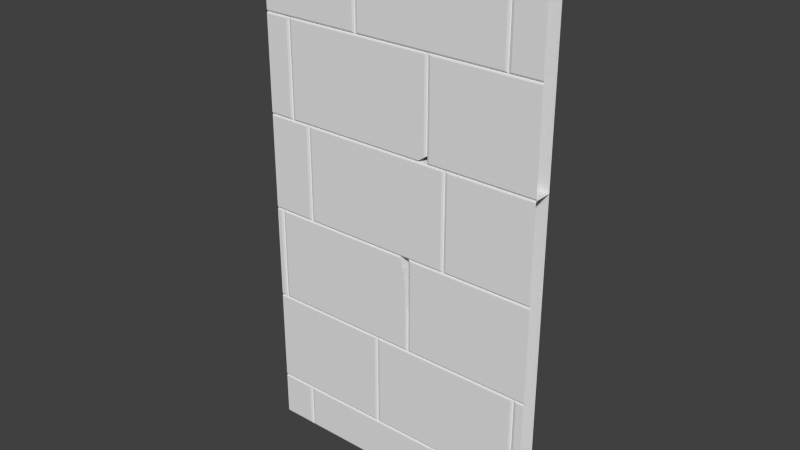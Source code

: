 # Source: Mauer_St_ck_1.7.blend  (saved by Blender 2.70.0; exported with 4.5.12 LTS)
import bpy
from mathutils import Matrix  # noqa: F401  (used for matrix-valued properties, if any)

bpy.ops.wm.read_factory_settings(use_empty=True)
scene = bpy.context.scene
scene.name = 'Scene'

# ---- collections
col_collection_1 = bpy.data.collections.new('Collection 1'); scene.collection.children.link(col_collection_1)

# ---- world
world_world = bpy.data.worlds.new('World'); scene.world = world_world
world_world.color = (0.05088, 0.05088, 0.05088)
world_world.use_sun_shadow = False
world_world.sun_shadow_jitter_overblur = 0.0
world_world.cycles.sampling_method = 'MANUAL'
world_world.cycles.sample_map_resolution = 256

# ---- meshes
me_cube_002 = bpy.data.meshes.new('Cube.002')
me_cube_002.from_pydata([(0.04235, -0.2261, -0.3497), (0.05942, -0.3433, 0.1337), (0.01998, -0.08653, 0.09652), (0.02183, -0.09885, 0.1214), (0.137, -1.201, -0.1658), (0.1247, -1.07, 0.1214), (0.09983, -2.049, 0.1337), (-1.826, -0.1237, 0.1337), (-1.826, -2.049, 0.1337), (-1.851, -2.074, 0.1214), (0.1247, -2.074, 0.1214), (-1.851, -0.09885, 0.1214), (-1.863, -2.087, 0.09652), (0.137, -2.087, 0.09652), (-1.863, -0.08653, 0.09652), (0.02562, -0.1237, 0.1337), (0.09983, -0.7936, 0.1337), (0.137, -1.207, 0.09652), (0.137, -1.201, -0.3497), (0.02027, -0.08653, -0.04782), (0.02008, -0.08653, -0.3497), (0.06027, -0.3425, -0.3497), (0.1047, -0.8378, -0.3497), (1.8, 1.913, 0.09652), (1.8, 1.926, 0.1214), (1.8, 1.951, 0.1337), (1.8, 3.913, 0.09652), (1.8, 3.901, 0.1214), (1.8, 3.876, 0.1337), (1.8, 1.913, -0.3497), (-1.65, 3.876, 0.1337), (-1.625, 3.901, 0.1214), (-1.65, 1.951, 0.1337), (-1.625, 1.926, 0.1214), (-1.613, 1.913, 0.09652), (-1.613, 3.913, 0.09652), (0.3872, 3.913, 0.09652), (0.3872, 1.913, 0.09652), (0.3872, 1.913, -0.3497), (0.4244, 1.951, 0.1337), (0.3995, 1.926, 0.1214), (0.4244, 3.876, 0.1337), (0.3995, 3.901, 0.1214), (-1.958, 3.876, 0.1337), (-1.957, 3.901, 0.1214), (-1.957, 3.913, 0.09652), (-1.958, 1.951, 0.1337), (-1.957, 1.926, 0.1214), (-1.957, 1.913, 0.09652), (0.2529, 1.913, -0.35), (0.3873, 2.064, -0.35), (0.3873, 2.064, 0.09435), (0.3749, 2.051, 0.1192), (0.3501, 2.023, 0.1315), (0.2854, 1.95, 0.1315), (0.2633, 1.925, 0.1192), (0.2523, 1.913, 0.09435), (0.3501, 3.876, 0.1315), (-1.576, 3.876, 0.1315), (-1.576, 1.95, 0.1315), (0.3749, 3.901, 0.1192), (-1.6, 3.901, 0.1192), (-1.6, 1.925, 0.1192), (0.3873, 3.913, 0.09435), (-1.613, 3.913, 0.09435), (-1.613, 1.913, 0.09435), (-1.956, -5.055, -0.3552), (1.794, -5.055, -0.3552), (-1.956, 5.913, -0.3552), (1.794, 5.913, -0.3552), (-1.529, -4.124, 0.1337), (-1.504, -4.099, 0.1214), (-1.529, -5.017, 0.1337), (-1.504, -5.041, 0.1214), (-1.492, -5.054, 0.09652), (-1.455, -5.017, 0.1337), (-1.48, -5.041, 0.1214), (-1.492, -4.087, 0.09652), (-1.455, -4.124, 0.1337), (-1.48, -4.099, 0.1214), (0.471, -4.124, 0.1337), (0.4958, -4.099, 0.1214), (0.471, -5.017, 0.1337), (0.4958, -5.041, 0.1214), (1.794, -4.087, 0.09652), (1.794, -4.074, 0.1214), (0.5081, -5.054, 0.09652), (0.5453, -5.017, 0.1337), (0.5205, -5.041, 0.1214), (0.5081, -4.087, 0.09652), (0.5453, -4.124, 0.1337), (0.5205, -4.099, 0.1214), (1.793, -4.049, 0.1337), (1.794, -2.087, 0.09652), (1.794, -2.099, 0.1214), (1.793, -2.124, 0.1337), (-0.3797, -2.124, 0.1337), (-0.3549, -2.099, 0.1214), (-0.3797, -4.049, 0.1337), (-0.3549, -4.074, 0.1214), (-0.3426, -4.087, 0.09652), (-0.3054, -4.049, 0.1337), (-0.3303, -4.074, 0.1214), (-0.3426, -2.087, 0.09652), (-0.3054, -2.124, 0.1337), (-0.3303, -2.099, 0.1214), (1.657, -2.087, 0.09652), (1.62, -2.124, 0.1337), (1.645, -2.099, 0.1214), (1.657, -4.087, 0.09652), (1.62, -4.049, 0.1337), (1.645, -4.074, 0.1214), (1.801, -2.087, 0.09652), (1.801, -2.074, 0.1214), (1.695, -4.049, 0.1337), (1.67, -4.074, 0.1214), (1.695, -2.124, 0.1337), (1.67, -2.099, 0.1214), (1.801, -2.049, 0.1337), (1.801, -0.0865, 0.09652), (1.801, -0.09882, 0.1214), (1.801, -0.1237, 0.1337), (0.137, -0.0865, -0.3497), (1.796, -0.0865, 0.09652), (1.796, -0.07418, 0.1214), (0.1741, -2.049, 0.1337), (0.1493, -2.074, 0.1214), (0.137, -0.0865, 0.09652), (0.1741, -0.1237, 0.1337), (0.1493, -0.09882, 0.1214), (1.796, -0.04935, 0.1337), (1.796, 1.913, 0.09652), (1.796, 1.901, 0.1214), (1.796, 1.876, 0.1337), (-1.956, -4.087, 0.09652), (-1.956, -4.074, 0.1214), (-1.956, -4.049, 0.1337), (-1.956, -2.087, 0.09652), (-1.956, -2.099, 0.1214), (-1.956, -2.124, 0.1337), (-1.9, -0.1237, 0.1337), (-1.875, -0.09882, 0.1214), (-1.9, -2.049, 0.1337), (-1.875, -2.074, 0.1214), (-1.956, -2.087, 0.09652), (-1.956, -2.074, 0.1214), (-1.956, -2.049, 0.1337), (-1.956, -0.0865, 0.09652), (-1.956, -0.09882, 0.1214), (-1.363, 1.913, 0.09652), (-1.4, 1.876, 0.1337), (-1.375, 1.901, 0.1214), (-1.363, -0.0865, 0.09652), (-1.4, -0.04935, 0.1337), (-1.375, -0.07418, 0.1214), (0.6741, -0.04935, 0.1337), (0.6493, -0.07418, 0.1214), (0.637, 1.913, 0.09652), (0.6741, 1.876, 0.1337), (0.6493, 1.901, 0.1214), (-1.326, -0.04935, 0.1337), (-1.351, -0.07418, 0.1214), (-1.326, 1.876, 0.1337), (-1.351, 1.901, 0.1214), (0.5998, 1.876, 0.1337), (0.6247, 1.901, 0.1214), (0.637, -0.0865, 0.09652), (0.5998, -0.04935, 0.1337), (0.6247, -0.07418, 0.1214), (1.797, 3.913, 0.09652), (1.797, 3.926, 0.1214), (1.797, 3.951, 0.1337), (1.797, 5.913, 0.09652), (1.797, 5.901, 0.1214), (1.797, 5.876, 0.1337), (1.424, 3.951, 0.1337), (1.399, 3.926, 0.1214), (1.424, 5.876, 0.1337), (1.399, 5.901, 0.1214), (-0.613, 3.913, 0.09652), (-0.5759, 3.951, 0.1337), (-0.6007, 3.926, 0.1214), (-0.613, 5.913, 0.09652), (-0.5759, 5.876, 0.1337), (-0.6007, 5.901, 0.1214), (1.387, 5.913, 0.09652), (1.35, 5.876, 0.1337), (1.375, 5.901, 0.1214), (1.387, 3.913, 0.09652), (1.35, 3.951, 0.1337), (1.375, 3.926, 0.1214), (-1.955, 3.913, 0.09652), (-1.956, 3.951, 0.1337), (-1.955, 3.926, 0.1214), (-1.956, 5.913, 0.09652), (-1.956, 5.876, 0.1337), (-1.956, 5.901, 0.1214), (-0.6502, 5.876, 0.1337), (-0.6253, 5.901, 0.1214), (-0.6502, 3.951, 0.1337), (-0.6253, 3.926, 0.1214), (-1.956, 1.876, 0.1337), (-1.96, 1.901, 0.1214), (-1.955, 1.913, 0.09652), (-1.956, -0.04935, 0.1337), (-1.96, -0.07418, 0.1214), (-1.955, -0.0865, 0.09652), (-1.956, -4.124, 0.1337), (-1.956, -4.099, 0.1214), (-1.956, -5.017, 0.1337), (-1.956, -5.041, 0.1214), (-1.956, -5.054, 0.09652), (-1.956, -0.1237, 0.1337), (1.794, -4.124, 0.1337), (1.795, -4.099, 0.1214), (1.794, -4.087, 0.09652), (1.795, -5.017, 0.1337), (1.795, -5.041, 0.1214), (1.794, -5.054, 0.09652)], [], [(6, 8, 9, 10), (8, 7, 11, 9), (10, 9, 12, 13), (9, 11, 14, 12), (41, 28, 27, 42), (43, 30, 31, 44), (30, 32, 33, 31), (25, 28, 41, 39), (39, 41, 42, 40), (25, 39, 40, 24), (32, 30, 43, 46), (32, 46, 47, 33), (42, 27, 26, 36), (44, 31, 35, 45), (31, 33, 34, 35), (40, 42, 36, 37), (24, 40, 37, 23), (23, 37, 38, 29), (33, 47, 48, 34), (53, 57, 58, 59, 54), (52, 60, 57, 53), (58, 57, 60, 61), (59, 58, 61, 62), (54, 59, 62, 55), (51, 63, 60, 52), (61, 60, 63, 64), (62, 61, 64, 65), (55, 62, 65, 56), (51, 52, 53, 54, 55, 56, 49, 50), (66, 67, 69, 68), (207, 70, 71, 208), (70, 72, 73, 71), (82, 80, 78, 75), (75, 78, 79, 76), (76, 79, 77, 74), (78, 80, 81, 79), (80, 82, 83, 81), (82, 75, 76, 83), (216, 213, 90, 87), (87, 90, 91, 88), (88, 91, 89, 86), (116, 95, 94, 117), (159, 132, 131, 157), (216, 87, 88, 217), (217, 88, 86, 218), (139, 96, 97, 138), (96, 98, 99, 97), (110, 107, 104, 101), (101, 104, 105, 102), (102, 105, 103, 100), (104, 107, 108, 105), (105, 108, 106, 103), (107, 110, 111, 108), (108, 111, 109, 106), (110, 101, 102, 111), (111, 102, 100, 109), (92, 95, 116, 114), (114, 116, 117, 115), (128, 121, 120, 129), (92, 114, 115, 85), (118, 121, 128, 125), (125, 128, 129, 126), (158, 133, 132, 159), (118, 125, 126, 113), (98, 136, 135, 99), (140, 142, 143, 141), (142, 146, 145, 143), (201, 150, 151, 202), (202, 151, 149, 203), (150, 153, 154, 151), (151, 154, 152, 149), (130, 133, 158, 155), (155, 158, 159, 156), (130, 155, 156, 124), (167, 164, 162, 160), (160, 162, 163, 161), (162, 164, 165, 163), (164, 167, 168, 165), (167, 160, 161, 168), (177, 174, 173, 178), (171, 174, 177, 175), (175, 177, 178, 176), (171, 175, 176, 170), (189, 186, 183, 180), (4, 17, 127, 122, 18), (180, 183, 184, 181), (181, 184, 182, 179), (183, 186, 187, 184), (184, 187, 185, 182), (186, 189, 190, 187), (187, 190, 188, 185), (189, 180, 181, 190), (190, 181, 179, 188), (199, 197, 195, 192), (195, 197, 198, 196), (197, 199, 200, 198), (199, 192, 193, 200), (153, 150, 201, 204), (98, 96, 139, 136), (153, 204, 205, 154), (154, 205, 206, 152), (72, 70, 207, 209), (72, 209, 210, 73), (140, 141, 148, 212), (140, 212, 146, 142), (90, 213, 214, 91), (91, 214, 215, 89), (129, 120, 119, 127), (208, 71, 77, 134), (71, 73, 74, 77), (79, 81, 89, 77), (81, 83, 86, 89), (83, 76, 74, 86), (138, 97, 103, 137), (97, 99, 100, 103), (115, 117, 106, 109), (85, 115, 109, 84), (178, 173, 172, 185), (99, 135, 134, 100), (156, 159, 157, 166), (124, 156, 166, 123), (161, 163, 149, 152), (163, 165, 157, 149), (165, 168, 166, 157), (168, 161, 152, 166), (176, 178, 185, 188), (170, 176, 188, 169), (196, 198, 182, 194), (198, 200, 179, 182), (200, 193, 191, 179), (73, 210, 211, 74), (117, 94, 93, 106), (19, 0, 20), (1, 21, 0, 19, 2, 3, 15), (4, 22, 21, 1, 16, 5, 17), (22, 4, 18), (6, 16, 1, 15, 7, 8), (16, 6, 10, 5), (3, 11, 7, 15), (5, 10, 13, 17), (2, 14, 11, 3), (126, 129, 127, 13), (113, 126, 13, 112), (148, 141, 14, 147), (141, 143, 12, 14), (143, 145, 144, 12), (38, 37, 51, 50), (38, 49, 56, 37), (20, 122, 127, 2, 19), (67, 66, 211, 74, 86, 218), (68, 69, 172, 185, 182, 194)])
_k = set([(0, 20), (0, 21), (1, 15), (1, 16), (2, 3), (2, 19), (3, 15), (4, 17), (4, 18), (5, 16), (5, 17), (18, 22), (19, 20), (21, 22)])
me_cube_002.attributes.new('sharp_edge', 'BOOLEAN', 'EDGE').data.foreach_set('value', [ (min(e.vertices), max(e.vertices)) in _k for e in me_cube_002.edges])
me_cube_002.use_remesh_preserve_volume = False
me_cube_002.use_remesh_preserve_attributes = False
me_cube_002.use_mirror_vertex_groups = False
me_cube_002.update()

# ---- objects
ob_cube_005 = bpy.data.objects.new('Cube.005', me_cube_002)

# ---- transforms, parenting, visibility, modifiers, constraints
ob_cube_005.location = (0.03237, -0.03615, 1.271)
ob_cube_005.rotation_euler = (1.571, 2.22e-16, 2.22e-16)
ob_cube_005.scale = (0.4, 0.25, 0.2)
ob_cube_005.lineart.crease_threshold = 0.0
_m = ob_cube_005.modifiers.new('Array', 'ARRAY')
_m.count = 1
_m.constant_offset_displace = (0.0, 0.0, 0.0)
_m.relative_offset_displace = (0.99, 0.0, 0.0)

# ---- collection membership
col_collection_1.objects.link(ob_cube_005)

# ---- scene / render settings (as saved in the file)
scene.frame_start = 1; scene.frame_end = 250; scene.frame_set(1)
scene.render.engine = 'BLENDER_EEVEE_NEXT'
scene.render.resolution_percentage = 50
scene.render.dither_intensity = 0.0
scene.cycles.use_denoising = False
scene.cycles.samples = 10
scene.cycles.sampling_pattern = 'TABULATED_SOBOL'
scene.cycles.light_sampling_threshold = 0.0
scene.cycles.use_adaptive_sampling = False
scene.cycles.use_light_tree = False
scene.cycles.blur_glossy = 0.0
scene.cycles.volume_bounces = 1
scene.cycles.pixel_filter_type = 'GAUSSIAN'
scene.cycles.sample_clamp_indirect = 0.0
scene.view_settings.view_transform = 'Standard'
bpy.context.view_layer.update()

# ---- added for rendering (the .blend has no active camera and no usable light): camera, sun
cam_auto = bpy.data.cameras.new('AutoCamera')
cam_auto.lens = 50.0
cam_auto.sensor_width = 36.0
cam_auto.clip_end = 1000.0
ob_auto_camera = bpy.data.objects.new('AutoCamera', cam_auto)
scene.collection.objects.link(ob_auto_camera)
ob_auto_camera.location = (2.89583, -3.4884, 3.69458)
ob_auto_camera.rotation_euler = (1.09748, -7.21219e-08, 0.694738)
scene.camera = ob_auto_camera
light_auto_sun = bpy.data.lights.new('AutoSun', 'SUN')
light_auto_sun.energy = 3.0
light_auto_sun.angle = 0.0523599
ob_auto_sun = bpy.data.objects.new('AutoSun', light_auto_sun)
scene.collection.objects.link(ob_auto_sun)
ob_auto_sun.rotation_euler = (0.872665, 0.174533, 0.523599)
bpy.context.view_layer.update()
